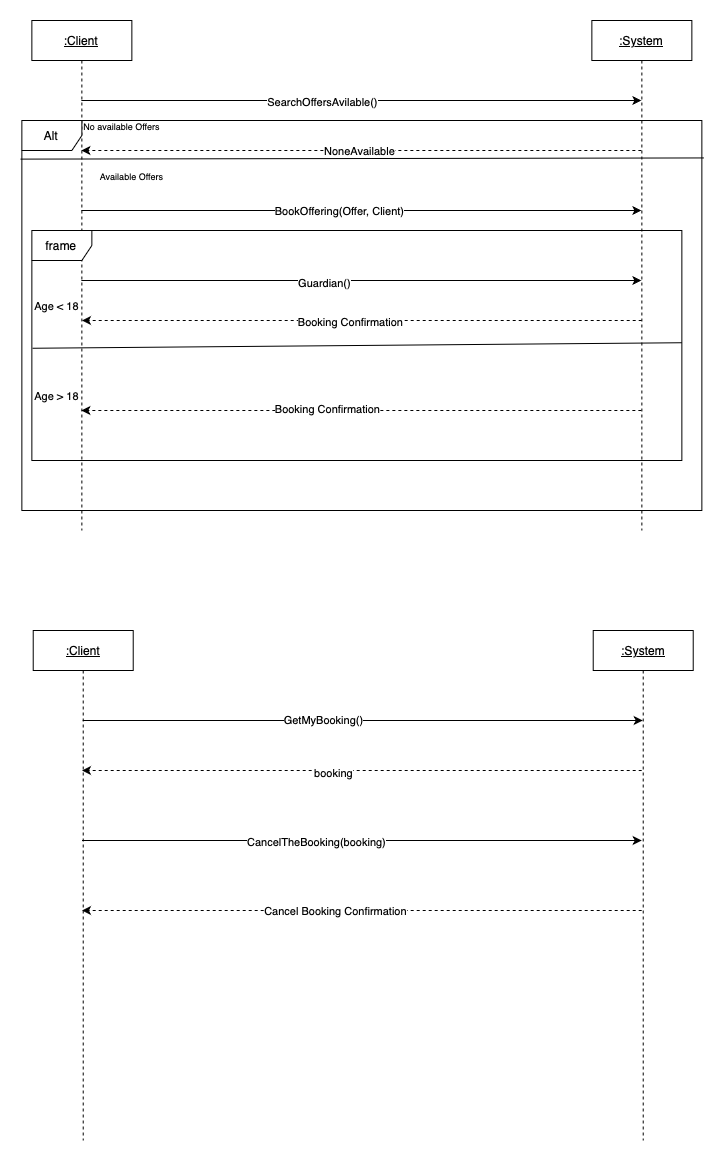

The diagram above was exported from draw.io. Its source (the exported page's mxGraphModel, read from the mxfile embedded in the PNG):
<mxGraphModel dx="1674" dy="802" grid="1" gridSize="10" guides="1" tooltips="1" connect="1" arrows="1" fold="1" page="1" pageScale="1" pageWidth="1400" pageHeight="1000" math="0" shadow="0">
  <root>
    <mxCell id="0" />
    <mxCell id="1" parent="0" />
    <mxCell id="YB79abGsf4RG4OP1zH6d-1" value="&lt;u&gt;:Client&lt;/u&gt;" style="shape=umlLifeline;perimeter=lifelinePerimeter;whiteSpace=wrap;html=1;container=1;dropTarget=0;collapsible=0;recursiveResize=0;outlineConnect=0;portConstraint=eastwest;newEdgeStyle={&quot;curved&quot;:0,&quot;rounded&quot;:0};" vertex="1" parent="1">
      <mxGeometry x="369.36" y="20" width="100" height="510" as="geometry" />
    </mxCell>
    <mxCell id="YB79abGsf4RG4OP1zH6d-2" value="&lt;u&gt;:System&lt;/u&gt;" style="shape=umlLifeline;perimeter=lifelinePerimeter;whiteSpace=wrap;html=1;container=1;dropTarget=0;collapsible=0;recursiveResize=0;outlineConnect=0;portConstraint=eastwest;newEdgeStyle={&quot;curved&quot;:0,&quot;rounded&quot;:0};" vertex="1" parent="1">
      <mxGeometry x="929.36" y="20" width="100" height="510" as="geometry" />
    </mxCell>
    <mxCell id="YB79abGsf4RG4OP1zH6d-3" value="" style="endArrow=classic;html=1;rounded=0;" edge="1" parent="1" source="YB79abGsf4RG4OP1zH6d-1" target="YB79abGsf4RG4OP1zH6d-2">
      <mxGeometry width="50" height="50" relative="1" as="geometry">
        <mxPoint x="559.36" y="180" as="sourcePoint" />
        <mxPoint x="609.36" y="130" as="targetPoint" />
        <Array as="points">
          <mxPoint x="719.36" y="100" />
        </Array>
      </mxGeometry>
    </mxCell>
    <mxCell id="YB79abGsf4RG4OP1zH6d-4" value="SearchOffersAvilable()" style="edgeLabel;html=1;align=center;verticalAlign=middle;resizable=0;points=[];" vertex="1" connectable="0" parent="YB79abGsf4RG4OP1zH6d-3">
      <mxGeometry x="-0.1387" y="-1" relative="1" as="geometry">
        <mxPoint as="offset" />
      </mxGeometry>
    </mxCell>
    <mxCell id="YB79abGsf4RG4OP1zH6d-5" value="" style="html=1;labelBackgroundColor=#ffffff;startArrow=none;startFill=0;startSize=6;endArrow=classic;endFill=1;endSize=6;jettySize=auto;orthogonalLoop=1;strokeWidth=1;dashed=1;fontSize=14;rounded=0;" edge="1" parent="1" source="YB79abGsf4RG4OP1zH6d-2" target="YB79abGsf4RG4OP1zH6d-1">
      <mxGeometry width="60" height="60" relative="1" as="geometry">
        <mxPoint x="939.36" y="290" as="sourcePoint" />
        <mxPoint x="999.36" y="230" as="targetPoint" />
        <Array as="points">
          <mxPoint x="709.36" y="150" />
        </Array>
      </mxGeometry>
    </mxCell>
    <mxCell id="YB79abGsf4RG4OP1zH6d-6" value="NoneAvailable" style="edgeLabel;html=1;align=center;verticalAlign=middle;resizable=0;points=[];" vertex="1" connectable="0" parent="YB79abGsf4RG4OP1zH6d-5">
      <mxGeometry x="0.0081" relative="1" as="geometry">
        <mxPoint as="offset" />
      </mxGeometry>
    </mxCell>
    <mxCell id="YB79abGsf4RG4OP1zH6d-7" value="" style="endArrow=classic;html=1;rounded=0;" edge="1" parent="1" source="YB79abGsf4RG4OP1zH6d-1" target="YB79abGsf4RG4OP1zH6d-2">
      <mxGeometry width="50" height="50" relative="1" as="geometry">
        <mxPoint x="549.36" y="320" as="sourcePoint" />
        <mxPoint x="599.36" y="270" as="targetPoint" />
        <Array as="points">
          <mxPoint x="699.36" y="210" />
        </Array>
      </mxGeometry>
    </mxCell>
    <mxCell id="YB79abGsf4RG4OP1zH6d-8" value="BookOffering(Offer, Client)" style="edgeLabel;html=1;align=center;verticalAlign=middle;resizable=0;points=[];" vertex="1" connectable="0" parent="YB79abGsf4RG4OP1zH6d-7">
      <mxGeometry x="-0.0796" relative="1" as="geometry">
        <mxPoint as="offset" />
      </mxGeometry>
    </mxCell>
    <mxCell id="YB79abGsf4RG4OP1zH6d-9" value="" style="endArrow=classic;html=1;rounded=0;" edge="1" parent="1" source="YB79abGsf4RG4OP1zH6d-1" target="YB79abGsf4RG4OP1zH6d-2">
      <mxGeometry width="50" height="50" relative="1" as="geometry">
        <mxPoint x="559.36" y="430" as="sourcePoint" />
        <mxPoint x="609.36" y="380" as="targetPoint" />
        <Array as="points">
          <mxPoint x="709.36" y="280" />
        </Array>
      </mxGeometry>
    </mxCell>
    <mxCell id="YB79abGsf4RG4OP1zH6d-10" value="Guardian()" style="edgeLabel;html=1;align=center;verticalAlign=middle;resizable=0;points=[];" vertex="1" connectable="0" parent="YB79abGsf4RG4OP1zH6d-9">
      <mxGeometry x="-0.1338" y="-2" relative="1" as="geometry">
        <mxPoint as="offset" />
      </mxGeometry>
    </mxCell>
    <mxCell id="YB79abGsf4RG4OP1zH6d-11" value="" style="html=1;labelBackgroundColor=#ffffff;startArrow=none;startFill=0;startSize=6;endArrow=classic;endFill=1;endSize=6;jettySize=auto;orthogonalLoop=1;strokeWidth=1;dashed=1;fontSize=14;rounded=0;" edge="1" parent="1">
      <mxGeometry width="60" height="60" relative="1" as="geometry">
        <mxPoint x="979.2" y="320" as="sourcePoint" />
        <mxPoint x="419.5103448275861" y="320" as="targetPoint" />
        <Array as="points">
          <mxPoint x="709.7" y="320" />
        </Array>
      </mxGeometry>
    </mxCell>
    <mxCell id="YB79abGsf4RG4OP1zH6d-12" value="Booking Confirmation" style="edgeLabel;html=1;align=center;verticalAlign=middle;resizable=0;points=[];" vertex="1" connectable="0" parent="YB79abGsf4RG4OP1zH6d-11">
      <mxGeometry x="0.0451" y="1" relative="1" as="geometry">
        <mxPoint as="offset" />
      </mxGeometry>
    </mxCell>
    <mxCell id="YB79abGsf4RG4OP1zH6d-13" value="Alt" style="shape=umlFrame;whiteSpace=wrap;html=1;pointerEvents=0;" vertex="1" parent="1">
      <mxGeometry x="359.36" y="120" width="680" height="390" as="geometry" />
    </mxCell>
    <mxCell id="YB79abGsf4RG4OP1zH6d-14" value="" style="endArrow=none;html=1;rounded=0;exitX=-0.002;exitY=0.099;exitDx=0;exitDy=0;exitPerimeter=0;entryX=1.003;entryY=0.096;entryDx=0;entryDy=0;entryPerimeter=0;" edge="1" parent="1" source="YB79abGsf4RG4OP1zH6d-13" target="YB79abGsf4RG4OP1zH6d-13">
      <mxGeometry width="50" height="50" relative="1" as="geometry">
        <mxPoint x="549.36" y="210" as="sourcePoint" />
        <mxPoint x="599.36" y="160" as="targetPoint" />
      </mxGeometry>
    </mxCell>
    <mxCell id="YB79abGsf4RG4OP1zH6d-15" value="&lt;font style=&quot;font-size: 9px;&quot;&gt;No available Offers&lt;/font&gt;" style="text;html=1;align=center;verticalAlign=middle;resizable=0;points=[];autosize=1;strokeColor=none;fillColor=none;" vertex="1" parent="1">
      <mxGeometry x="409.36" y="110" width="100" height="30" as="geometry" />
    </mxCell>
    <mxCell id="YB79abGsf4RG4OP1zH6d-16" value="frame" style="shape=umlFrame;whiteSpace=wrap;html=1;pointerEvents=0;" vertex="1" parent="1">
      <mxGeometry x="369.36" y="230" width="650" height="230" as="geometry" />
    </mxCell>
    <mxCell id="YB79abGsf4RG4OP1zH6d-17" value="" style="endArrow=none;html=1;rounded=0;exitX=0.002;exitY=0.476;exitDx=0;exitDy=0;exitPerimeter=0;entryX=1.001;entryY=0.452;entryDx=0;entryDy=0;entryPerimeter=0;" edge="1" parent="1">
      <mxGeometry width="50" height="50" relative="1" as="geometry">
        <mxPoint x="370.01" y="347.76" as="sourcePoint" />
        <mxPoint x="1019.3599999999999" y="342.2399999999999" as="targetPoint" />
      </mxGeometry>
    </mxCell>
    <mxCell id="YB79abGsf4RG4OP1zH6d-18" value="" style="html=1;labelBackgroundColor=#ffffff;startArrow=none;startFill=0;startSize=6;endArrow=classic;endFill=1;endSize=6;jettySize=auto;orthogonalLoop=1;strokeWidth=1;dashed=1;fontSize=14;rounded=0;" edge="1" parent="1" source="YB79abGsf4RG4OP1zH6d-2" target="YB79abGsf4RG4OP1zH6d-1">
      <mxGeometry width="60" height="60" relative="1" as="geometry">
        <mxPoint x="759.36" y="430" as="sourcePoint" />
        <mxPoint x="819.36" y="370" as="targetPoint" />
        <Array as="points">
          <mxPoint x="699.36" y="410" />
        </Array>
      </mxGeometry>
    </mxCell>
    <mxCell id="YB79abGsf4RG4OP1zH6d-19" value="Booking Confirmation" style="edgeLabel;html=1;align=center;verticalAlign=middle;resizable=0;points=[];" vertex="1" connectable="0" parent="YB79abGsf4RG4OP1zH6d-18">
      <mxGeometry x="0.1215" y="-2" relative="1" as="geometry">
        <mxPoint as="offset" />
      </mxGeometry>
    </mxCell>
    <mxCell id="YB79abGsf4RG4OP1zH6d-20" value="&lt;font style=&quot;font-size: 11px;&quot;&gt;Age &amp;lt; 18&lt;/font&gt;" style="text;html=1;align=center;verticalAlign=middle;resizable=0;points=[];autosize=1;strokeColor=none;fillColor=none;" vertex="1" parent="1">
      <mxGeometry x="359.36" y="290" width="70" height="30" as="geometry" />
    </mxCell>
    <mxCell id="YB79abGsf4RG4OP1zH6d-21" value="&lt;font style=&quot;font-size: 11px;&quot;&gt;Age &amp;gt; 18&lt;/font&gt;" style="text;html=1;align=center;verticalAlign=middle;resizable=0;points=[];autosize=1;strokeColor=none;fillColor=none;" vertex="1" parent="1">
      <mxGeometry x="359.36" y="380" width="70" height="30" as="geometry" />
    </mxCell>
    <mxCell id="YB79abGsf4RG4OP1zH6d-22" value="&lt;font style=&quot;font-size: 9px;&quot;&gt;Available Offers&lt;/font&gt;" style="text;html=1;align=center;verticalAlign=middle;resizable=0;points=[];autosize=1;strokeColor=none;fillColor=none;" vertex="1" parent="1">
      <mxGeometry x="424.36" y="160" width="90" height="30" as="geometry" />
    </mxCell>
    <mxCell id="YB79abGsf4RG4OP1zH6d-23" value="&lt;u&gt;:Client&lt;/u&gt;" style="shape=umlLifeline;perimeter=lifelinePerimeter;whiteSpace=wrap;html=1;container=1;dropTarget=0;collapsible=0;recursiveResize=0;outlineConnect=0;portConstraint=eastwest;newEdgeStyle={&quot;curved&quot;:0,&quot;rounded&quot;:0};" vertex="1" parent="1">
      <mxGeometry x="370.72" y="630" width="100" height="510" as="geometry" />
    </mxCell>
    <mxCell id="YB79abGsf4RG4OP1zH6d-24" value="&lt;u&gt;:System&lt;/u&gt;" style="shape=umlLifeline;perimeter=lifelinePerimeter;whiteSpace=wrap;html=1;container=1;dropTarget=0;collapsible=0;recursiveResize=0;outlineConnect=0;portConstraint=eastwest;newEdgeStyle={&quot;curved&quot;:0,&quot;rounded&quot;:0};" vertex="1" parent="1">
      <mxGeometry x="930.72" y="630" width="100" height="510" as="geometry" />
    </mxCell>
    <mxCell id="YB79abGsf4RG4OP1zH6d-25" value="" style="endArrow=classic;html=1;rounded=0;" edge="1" parent="1" source="YB79abGsf4RG4OP1zH6d-23" target="YB79abGsf4RG4OP1zH6d-24">
      <mxGeometry width="50" height="50" relative="1" as="geometry">
        <mxPoint x="509.36" y="820" as="sourcePoint" />
        <mxPoint x="559.36" y="770" as="targetPoint" />
        <Array as="points">
          <mxPoint x="749.36" y="720" />
        </Array>
      </mxGeometry>
    </mxCell>
    <mxCell id="YB79abGsf4RG4OP1zH6d-26" value="GetMyBooking()" style="edgeLabel;html=1;align=center;verticalAlign=middle;resizable=0;points=[];" vertex="1" connectable="0" parent="YB79abGsf4RG4OP1zH6d-25">
      <mxGeometry x="-0.1411" y="1" relative="1" as="geometry">
        <mxPoint as="offset" />
      </mxGeometry>
    </mxCell>
    <mxCell id="YB79abGsf4RG4OP1zH6d-27" value="" style="html=1;labelBackgroundColor=#ffffff;startArrow=none;startFill=0;startSize=6;endArrow=classic;endFill=1;endSize=6;jettySize=auto;orthogonalLoop=1;strokeWidth=1;dashed=1;fontSize=14;rounded=0;" edge="1" parent="1">
      <mxGeometry width="60" height="60" relative="1" as="geometry">
        <mxPoint x="979.2000000000002" y="770" as="sourcePoint" />
        <mxPoint x="419.510344827586" y="770" as="targetPoint" />
      </mxGeometry>
    </mxCell>
    <mxCell id="YB79abGsf4RG4OP1zH6d-28" value="booking" style="edgeLabel;html=1;align=center;verticalAlign=middle;resizable=0;points=[];" vertex="1" connectable="0" parent="YB79abGsf4RG4OP1zH6d-27">
      <mxGeometry x="0.1042" y="2" relative="1" as="geometry">
        <mxPoint as="offset" />
      </mxGeometry>
    </mxCell>
    <mxCell id="YB79abGsf4RG4OP1zH6d-29" value="" style="endArrow=classic;html=1;rounded=0;" edge="1" parent="1">
      <mxGeometry width="50" height="50" relative="1" as="geometry">
        <mxPoint x="419.510344827586" y="840" as="sourcePoint" />
        <mxPoint x="979.2000000000002" y="840" as="targetPoint" />
      </mxGeometry>
    </mxCell>
    <mxCell id="YB79abGsf4RG4OP1zH6d-30" value="CancelTheBooking(booking)" style="edgeLabel;html=1;align=center;verticalAlign=middle;resizable=0;points=[];" vertex="1" connectable="0" parent="YB79abGsf4RG4OP1zH6d-29">
      <mxGeometry x="-0.1633" y="-1" relative="1" as="geometry">
        <mxPoint as="offset" />
      </mxGeometry>
    </mxCell>
    <mxCell id="YB79abGsf4RG4OP1zH6d-31" value="" style="html=1;labelBackgroundColor=#ffffff;startArrow=none;startFill=0;startSize=6;endArrow=classic;endFill=1;endSize=6;jettySize=auto;orthogonalLoop=1;strokeWidth=1;dashed=1;fontSize=14;rounded=0;" edge="1" parent="1">
      <mxGeometry width="60" height="60" relative="1" as="geometry">
        <mxPoint x="979.2000000000002" y="910" as="sourcePoint" />
        <mxPoint x="419.510344827586" y="910" as="targetPoint" />
      </mxGeometry>
    </mxCell>
    <mxCell id="YB79abGsf4RG4OP1zH6d-32" value="Cancel Booking Confirmation" style="edgeLabel;html=1;align=center;verticalAlign=middle;resizable=0;points=[];" vertex="1" connectable="0" parent="YB79abGsf4RG4OP1zH6d-31">
      <mxGeometry x="0.0956" relative="1" as="geometry">
        <mxPoint as="offset" />
      </mxGeometry>
    </mxCell>
  </root>
</mxGraphModel>